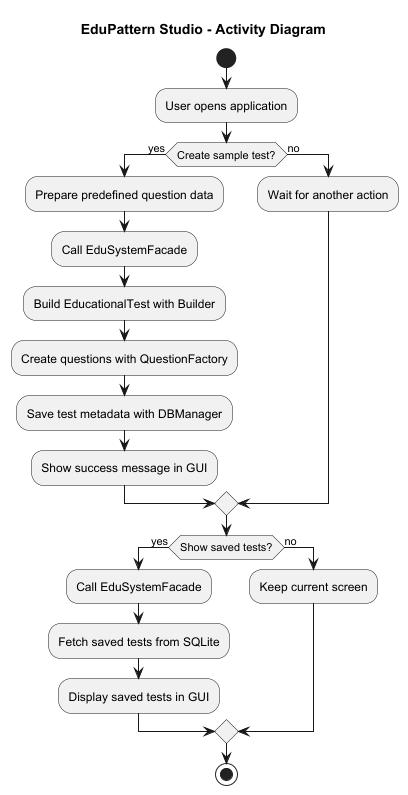

The diagram above was rendered by PlantUML. Its source (embedded in the PNG):
@startuml
title EduPattern Studio - Activity Diagram

start

:User opens application;

if (Create sample test?) then (yes)
    :Prepare predefined question data;
    :Call EduSystemFacade;
    :Build EducationalTest with Builder;
    :Create questions with QuestionFactory;
    :Save test metadata with DBManager;
    :Show success message in GUI;
else (no)
    :Wait for another action;
endif

if (Show saved tests?) then (yes)
    :Call EduSystemFacade;
    :Fetch saved tests from SQLite;
    :Display saved tests in GUI;
else (no)
    :Keep current screen;
endif

stop

@enduml